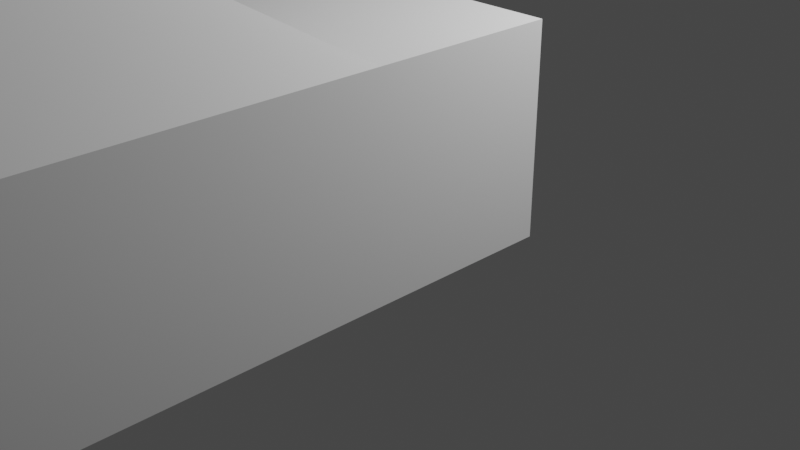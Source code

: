 # Source: porsche.blend  (saved by Blender 4.3.32; exported with 4.5.12 LTS)
import bpy
from mathutils import Matrix  # noqa: F401  (used for matrix-valued properties, if any)

bpy.ops.wm.read_factory_settings(use_empty=True)
scene = bpy.context.scene
scene.name = 'Scene'

# ---- collections
col_mesh = bpy.data.collections.new('mesh'); scene.collection.children.link(col_mesh)
col_reference_image = bpy.data.collections.new('reference image'); scene.collection.children.link(col_reference_image)
col_collection = bpy.data.collections.new('Collection'); scene.collection.children.link(col_collection)

# ---- world
world_world = bpy.data.worlds.new('World'); scene.world = world_world
world_world.use_nodes = True; world_world.node_tree.nodes.clear()
_N = world_world.node_tree.nodes; _L = world_world.node_tree.links
n0 = _N.new('ShaderNodeOutputWorld'); n0.name = 'World Output'; n0.location = (300, 300)
n1 = _N.new('ShaderNodeBackground'); n1.name = 'Background'; n1.location = (10, 300)
n1.inputs[0].default_value = (0.05088, 0.05088, 0.05088, 1.0)
_L.new(n1.outputs[0], n0.inputs[0])
n0.is_active_output = True
world_world.color = (0.05088, 0.05088, 0.05088)
world_world.use_sun_shadow = False
world_world.sun_shadow_jitter_overblur = 0.0

# ---- cameras
cam_camera = bpy.data.cameras.new('Camera')
cam_camera.clip_end = 100.0
cam_camera.ortho_scale = 7.314

# ---- lights
light_light = bpy.data.lights.new('Light', 'POINT')
light_light.transmission_factor = 0.0
light_light.energy = 1000.0
light_light.shadow_soft_size = 0.1
light_light.shadow_maximum_resolution = 0.006
light_light.use_absolute_resolution = True

# ---- meshes
me_cube_001 = bpy.data.meshes.new('Cube.001')
me_cube_001.from_pydata([(2.194, -7.948, 2.644), (0.0, -6.464, 3.711), (2.194, -6.464, 2.644), (2.194, -6.464, 0.824), (2.194, -11.41, 0.824), (2.194, -11.41, 2.644), (2.194, -0.5986, 0.824), (2.194, -0.5986, 2.644), (0.0, -0.5986, 0.824), (0.0, -0.5986, 2.644), (0.0, -11.41, 0.824), (0.0, -11.41, 2.644), (0.0, -7.948, 2.644), (2.194, -7.948, 0.824), (0.0, -3.958, 3.711), (2.194, -3.958, 0.824), (2.194, -3.958, 2.644), (2.194, -2.245, 0.824), (0.0, -2.245, 2.644), (2.194, -2.245, 2.644), (1.385, -7.948, 2.644), (1.385, -6.464, 3.711), (1.385, -0.5986, 2.644), (1.385, -11.41, 0.824), (1.385, -0.5986, 0.824), (1.385, -11.41, 2.644), (1.385, -3.958, 3.711), (1.385, -2.245, 2.644)], [], [(17, 19, 16, 15), (24, 22, 7, 6), (13, 0, 5, 4), (3, 2, 0, 13), (26, 14, 1, 21), (21, 1, 12, 20), (20, 12, 11, 25), (27, 18, 14, 26), (23, 25, 11, 10), (15, 16, 2, 3), (22, 9, 18, 27), (6, 7, 19, 17), (7, 22, 27, 19), (4, 5, 25, 23), (19, 27, 26, 16), (0, 20, 25, 5), (2, 21, 20, 0), (16, 26, 21, 2), (8, 9, 22, 24)])
_uv = me_cube_001.uv_layers.new(name='UVMap')
_uv.uv.foreach_set('vector', [0.375, 0.5381, 0.625, 0.5381, 0.625, 0.5777, 0.375, 0.5777, 0.375, 0.4539, 0.625, 0.4539, 0.625, 0.5, 0.375, 0.5, 0.375, 0.67, 0.625, 0.67, 0.625, 0.75, 0.375, 0.75, 0.375, 0.6357, 0.625, 0.6357, 0.625, 0.67, 0.375, 0.67, 0.6711, 0.5777, 0.75, 0.5777, 0.75, 0.6357, 0.6711, 0.6357, 0.6711, 0.6357, 0.75, 0.6357, 0.75, 0.67, 0.6711, 0.67, 0.6711, 0.67, 0.75, 0.67, 0.75, 0.75, 0.6711, 0.75, 0.6711, 0.5381, 0.75, 0.5381, 0.75, 0.5777, 0.6711, 0.5777, 0.375, 0.7961, 0.625, 0.7961, 0.625, 0.875, 0.375, 0.875, 0.375, 0.5777, 0.625, 0.5777, 0.625, 0.6357, 0.375, 0.6357, 0.6711, 0.5, 0.75, 0.5, 0.75, 0.5381, 0.6711, 0.5381, 0.375, 0.5, 0.625, 0.5, 0.625, 0.5381, 0.375, 0.5381, 0.625, 0.5, 0.6711, 0.5, 0.6711, 0.5381, 0.625, 0.5381, 0.375, 0.75, 0.625, 0.75, 0.625, 0.7961, 0.375, 0.7961, 0.625, 0.5381, 0.6711, 0.5381, 0.6711, 0.5777, 0.625, 0.5777, 0.625, 0.67, 0.6711, 0.67, 0.6711, 0.75, 0.625, 0.75, 0.625, 0.6357, 0.6711, 0.6357, 0.6711, 0.67, 0.625, 0.67, 0.625, 0.5777, 0.6711, 0.5777, 0.6711, 0.6357, 0.625, 0.6357, 0.375, 0.375, 0.625, 0.375, 0.625, 0.4539, 0.375, 0.4539])
me_cube_001.update()

# ---- objects
ob_cube = bpy.data.objects.new('Cube', me_cube_001)
ob_empty = bpy.data.objects.new('Empty', None)
ob_empty_001 = bpy.data.objects.new('Empty.001', None)
ob_empty_002 = bpy.data.objects.new('Empty.002', None)
ob_empty_003 = bpy.data.objects.new('Empty.003', None)
ob_light = bpy.data.objects.new('Light', light_light)
ob_camera = bpy.data.objects.new('Camera', cam_camera)

# ---- transforms, parenting, visibility, modifiers, constraints
ob_cube.location = (0.0, 0.0, 0.0)
ob_empty.location = (-6.489, -3.0, -1.743)
ob_empty.rotation_euler = (1.571, -0.0, -0.0)
ob_empty.empty_display_type = 'IMAGE'
ob_empty.empty_display_size = 20.0
ob_empty.use_empty_image_alpha = True
ob_empty.color = (1.0, 1.0, 1.0, 0.5)
ob_empty_001.location = (-6.489, 4.76, 4.757)
ob_empty_001.rotation_euler = (1.571, -0.0, -0.0)
ob_empty_001.empty_display_type = 'IMAGE'
ob_empty_001.empty_display_size = 20.0
ob_empty_001.use_empty_image_alpha = True
ob_empty_001.color = (1.0, 1.0, 1.0, 0.5)
ob_empty_002.location = (0.0, -3.0, -1.743)
ob_empty_002.rotation_euler = (1.571, -0.0, 1.571)
ob_empty_002.empty_display_type = 'IMAGE'
ob_empty_002.empty_display_size = 20.0
ob_empty_002.use_empty_image_alpha = True
ob_empty_002.color = (1.0, 1.0, 1.0, 0.5)
ob_empty_003.location = (-2.746, -3.0, 5.491)
ob_empty_003.rotation_euler = (1.192e-07, -9.065e-08, 1.571)
ob_empty_003.empty_display_type = 'IMAGE'
ob_empty_003.empty_display_size = 20.0
ob_empty_003.use_empty_image_alpha = True
ob_empty_003.color = (1.0, 1.0, 1.0, 0.5)
ob_light.location = (4.076, 1.005, 5.904)
ob_light.rotation_euler = (0.6503, 0.05522, 1.866)
ob_light.lock_rotations_4d = False
ob_light.empty_display_type = 'ARROWS'
ob_light.color = (0.0, 0.0, 0.0, 0.0)
ob_light.lineart.crease_threshold = 0.0
ob_camera.location = (7.359, -6.926, 4.958)
ob_camera.rotation_euler = (1.109, 0.0, 0.8149)
ob_camera.lock_rotations_4d = False
ob_camera.empty_display_type = 'ARROWS'
ob_camera.color = (0.0, 0.0, 0.0, 0.0)
ob_camera.display_type = 'WIRE'
ob_camera.lineart.crease_threshold = 0.0

# ---- collection membership
col_mesh.objects.link(ob_cube)
col_reference_image.objects.link(ob_empty)
col_reference_image.objects.link(ob_empty_001)
col_reference_image.objects.link(ob_empty_002)
col_reference_image.objects.link(ob_empty_003)
col_collection.objects.link(ob_light)
col_collection.objects.link(ob_camera)

# ---- scene / render settings (as saved in the file)
scene.camera = ob_camera
scene.frame_start = 1; scene.frame_end = 250; scene.frame_set(1)
scene.render.engine = 'BLENDER_EEVEE_NEXT'
scene.view_settings.view_transform = 'Filmic'
bpy.context.view_layer.update()
